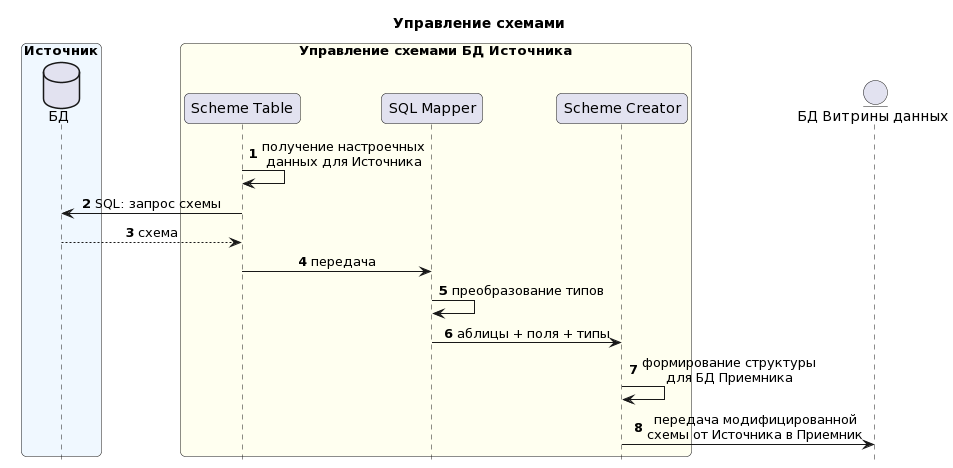

The diagram above was rendered by PlantUML. Its source (embedded in the PNG):
@startuml
hide footbox
title  Управление схемами
skinparam BoxPadding 20
skinparam roundcorner 10
skinparam sequenceMessageAlign center
skinparam ParticipantPadding 30  autonumber

box "Источник" #AliceBlue
database "БД" as db
endbox

box "Управление схемами БД Источника" #Ivory
participant "Scheme Table" as a
participant "SQL Mapper" as b

participant "Scheme Creator" as c
endbox

entity "БД Витрины данных" as d

autonumber
a->a: получение настроечных\nданных для Источника
a->db: SQL: запрос схемы 
db-->a: схема
a->b: передача
b->b: преобразование типов
b->c: аблицы + поля + типы
c->c: формирование структуры\nдля БД Приемника
c->d: передача модифицированной\nсхемы от Источника в Приемник
@enduml